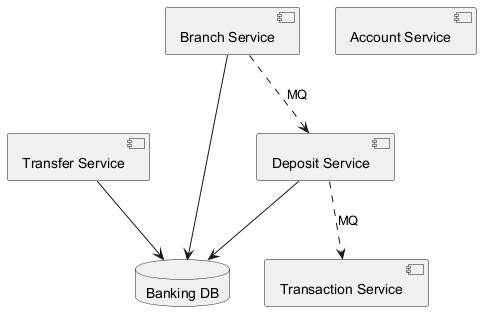

The diagram above was rendered by PlantUML. Its source (embedded in the PNG):
@startuml
skinparam backgroundColor #FFFFFF
skinparam classBackgroundColor #F1F8E9
skinparam classBorderColor #33691E
component "Transfer Service" as C_TransferService
component "Branch Service" as C_BranchService
component "Deposit Service" as C_DepositService
component "Account Service" as C_AccountService
component "Transaction Service" as C_TransactionService
database "Banking DB" as DB_banking
C_TransferService --> DB_banking
C_BranchService --> DB_banking
C_DepositService --> DB_banking
C_BranchService ..> C_DepositService : MQ
C_DepositService ..> C_TransactionService : MQ
@enduml